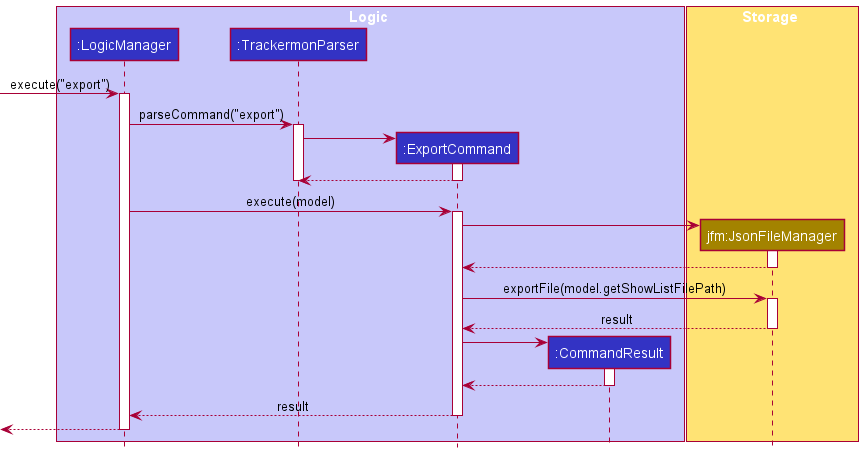

The diagram above was rendered by PlantUML. Its source (embedded in the PNG):
@startuml
!include style.puml

box Logic LOGIC_COLOR_T1
participant ":LogicManager" as LogicManager LOGIC_COLOR
participant ":TrackermonParser" as TrackermonParser LOGIC_COLOR
participant ":ExportCommand" as ExportCommand LOGIC_COLOR
participant ":CommandResult" as CommandResult LOGIC_COLOR

box Storage STORAGE_COLOR_T1
participant "jfm:JsonFileManager" as JsonFileManager STORAGE_COLOR
box

-> LogicManager : execute("export")
activate LogicManager

LogicManager -> TrackermonParser : parseCommand("export")
activate TrackermonParser

create ExportCommand
TrackermonParser -> ExportCommand :
activate ExportCommand

ExportCommand --> TrackermonParser
deactivate ExportCommand
deactivate TrackermonParser

LogicManager -> ExportCommand : execute(model)
activate ExportCommand

create JsonFileManager
ExportCommand -> JsonFileManager :
activate JsonFileManager

JsonFileManager --> ExportCommand :
deactivate JsonFileManager

ExportCommand -> JsonFileManager : exportFile(model.getShowListFilePath)
activate JsonFileManager

JsonFileManager --> ExportCommand : result
deactivate JsonFileManager

create CommandResult
ExportCommand -> CommandResult :
activate CommandResult

CommandResult --> ExportCommand
deactivate CommandResult

ExportCommand --> LogicManager : result
deactivate ExportCommand

<-- LogicManager
deactivate LogicManager

@enduml